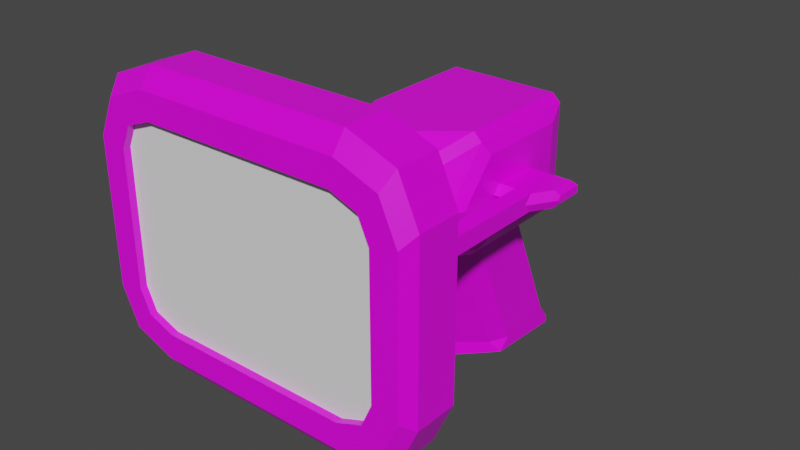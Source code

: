 # Source: ReconstructorGun.blend  (saved by Blender 2.91.10; exported with 4.5.12 LTS)
import bpy
from mathutils import Matrix  # noqa: F401  (used for matrix-valued properties, if any)

bpy.ops.wm.read_factory_settings(use_empty=True)
scene = bpy.context.scene
scene.name = 'Scene'

# ---- collections
col_collection = bpy.data.collections.new('Collection'); scene.collection.children.link(col_collection)

# ---- images (referenced by path relative to the original .blend; pixels are not part of the script)
import os
ASSET_DIR = os.environ.get("B2B_ASSET_DIR", "")  # directory of the original .blend (textures are referenced by path, not embedded)
HERE = os.path.dirname(os.path.abspath(__file__))  # packed textures are extracted next to this script under _unpacked/

def load_image(name, relpath, width, height, colorspace="sRGB"):
    """Load a texture the original file referenced (path relative to the .blend, or extracted next to this script)."""
    p = next((c for c in (os.path.join(HERE, relpath), os.path.join(ASSET_DIR, relpath)) if relpath and os.path.exists(c)), "")
    if p:
        img = bpy.data.images.load(p, check_existing=True)
        img.name = name
    else:  # same state as the original file: an image datablock whose file is absent (Cycles renders it pink)
        img = bpy.data.images.new(name, width, height)
        img.source = "FILE"
        img.filepath = "//" + (relpath or name)
    img.colorspace_settings.name = colorspace
    return img
img_green_team_png = load_image('green_team.png', 'green_team.png', 1024, 1024, 'sRGB')

# ---- materials (node trees are filled in below, after node groups)
mat_material = bpy.data.materials.new('Material')
mat_material.alpha_threshold = 0.0
mat_material.use_transparent_shadow = False
mat_material.line_color = (0.0, 0.0, 0.0, 1.0)

# ---- material node trees
mat_material.use_nodes = True; mat_material.node_tree.nodes.clear()
_N = mat_material.node_tree.nodes; _L = mat_material.node_tree.links
n0 = _N.new('ShaderNodeOutputMaterial'); n0.name = 'Material Output'; n0.location = (300, 300)
n1 = _N.new('ShaderNodeBsdfPrincipled'); n1.name = 'Principled BSDF'; n1.location = (10, 300)
n1.distribution = 'GGX'
n1.subsurface_method = 'BURLEY'
n1.inputs[2].default_value = 0.4
n1.inputs[3].default_value = 1.45
n1.inputs[27].default_value = (0.0, 0.0, 0.0, 1.0)
n1.inputs[28].default_value = 1.0
n2 = _N.new('ShaderNodeTexImage'); n2.name = 'Image Texture'; n2.location = (-280, 280)
n2.image = img_green_team_png
_L.new(n1.outputs[0], n0.inputs[0])
_L.new(n2.outputs[0], n1.inputs[0])
n0.is_active_output = True

# ---- world
world_world = bpy.data.worlds.new('World'); scene.world = world_world
world_world.use_nodes = True; world_world.node_tree.nodes.clear()
_N = world_world.node_tree.nodes; _L = world_world.node_tree.links
n0 = _N.new('ShaderNodeOutputWorld'); n0.name = 'World Output'; n0.location = (300, 300)
n1 = _N.new('ShaderNodeBackground'); n1.name = 'Background'; n1.location = (10, 300)
n1.inputs[0].default_value = (0.05088, 0.05088, 0.05088, 1.0)
_L.new(n1.outputs[0], n0.inputs[0])
n0.is_active_output = True
world_world.color = (0.05088, 0.05088, 0.05088)
world_world.use_sun_shadow = False
world_world.sun_shadow_jitter_overblur = 0.0

# ---- meshes
me_cube = bpy.data.meshes.new('Cube')
me_cube.from_pydata([(0.1165, 0.3594, 0.3123), (0.3273, -0.384, 0.4819), (0.2246, -0.384, 0.5212), (0.0, -0.2884, 0.5212), (0.0, -0.2884, -0.1094), (0.0, -0.384, -0.1094), (0.0, -0.384, 0.5212), (0.0, 0.3113, 0.07101), (0.0, -0.01945, 0.3408), (0.0, 0.3594, 0.3123), (0.145, -0.01945, 0.2052), (0.0, 0.0429, 0.07101), (0.1045, 0.4193, 0.1214), (0.2246, -0.2884, -0.1094), (0.3699, -0.2884, 0.02481), (0.3273, -0.2884, -0.07009), (0.3699, -0.2884, 0.387), (0.2246, -0.2884, 0.5212), (0.3273, -0.2884, 0.4819), (0.3699, -0.384, 0.387), (0.3699, -0.384, 0.02481), (0.3273, -0.384, -0.07009), (0.2246, -0.384, -0.1094), (0.1165, 0.3594, 0.09953), (0.0, 0.3594, 0.09953), (0.0, -0.01945, 0.07101), (0.1045, 0.4193, 0.2904), (0.0, 0.4431, -0.2351), (0.0, 0.1747, -0.2351), (0.0, 0.4431, -0.2705), (0.0, 0.1747, -0.2705), (0.09684, 0.4431, -0.2705), (0.0765, 0.1059, 0.07101), (0.09684, 0.1504, 0.07101), (0.1199, 0.1117, 0.07101), (0.09684, 0.2822, -0.2351), (0.0765, 0.2377, -0.2351), (0.09684, 0.2544, -0.2606), (0.09684, 0.2907, 0.07101), (0.07787, 0.3113, 0.07101), (0.1103, 0.3247, 0.07101), (0.07787, 0.4431, -0.2351), (0.09684, 0.4224, -0.2351), (0.09684, 0.4431, -0.2541), (0.0, 0.4193, 0.1214), (0.0, 0.4193, 0.2904), (0.0, 0.3594, 0.3408), (0.0, 0.3594, 0.07101), (0.0, 0.3826, 0.3123), (0.0, 0.3826, 0.09953), (0.1165, 0.3826, 0.3123), (0.1165, 0.3826, 0.09953), (0.145, 0.08333, 0.3222), (0.1262, 0.08442, 0.3408), (0.1084, -0.01945, 0.2882), (0.08913, -0.01945, 0.3066), (0.1121, -0.03086, 0.3091), (0.08913, -0.01945, 0.1052), (0.1084, -0.01945, 0.1236), (0.1121, -0.03086, 0.1027), (0.1262, 0.08442, 0.07101), (0.145, 0.08333, 0.08963), (0.1263, 0.3594, 0.3408), (0.145, 0.3594, 0.3223), (0.1331, 0.3594, 0.329), (0.145, 0.3594, 0.08955), (0.1263, 0.3407, 0.07101), (0.1282, 0.3594, 0.07101), (0.1331, 0.3594, 0.08284), (0.1601, 0.1109, 0.2056), (0.1601, 0.128, 0.1864), (0.1601, 0.1283, 0.2254), (0.1601, 0.3114, 0.1151), (0.1601, 0.09604, 0.1152), (0.1601, 0.09604, 0.2966), (0.1601, 0.3114, 0.2967), (0.1601, 0.01586, 0.2054), (0.2148, -0.4141, 0.4254), (0.2731, -0.4141, 0.008697), (0.2958, -0.4141, 0.05932), (0.2148, -0.4141, -0.0136), (0.2705, 0.1704, 0.2056), (0.1969, 0.128, 0.1864), (0.2337, 0.128, 0.1864), (0.2337, 0.1109, 0.2056), (0.1969, 0.1109, 0.2056), (0.1969, 0.1283, 0.2254), (0.2337, 0.1283, 0.2254), (0.2958, -0.4141, 0.3525), (0.2731, -0.4141, 0.4031), (0.0, -0.4141, -0.0136), (0.0, -0.4141, 0.4254), (0.1969, -0.1273, 0.1856), (0.2337, -0.1273, 0.1856), (0.2337, -0.1444, 0.2049), (0.1969, -0.1444, 0.2049), (0.1969, -0.1271, 0.2247), (0.2337, -0.1271, 0.2247), (0.1601, 0.2402, 0.1974), (0.1601, 0.2292, 0.1864), (0.1601, 0.248, 0.1786), (0.1601, 0.2292, 0.2254), (0.1601, 0.2402, 0.2144), (0.1601, 0.248, 0.2333), (0.2595, 0.2292, 0.1864), (0.2705, 0.2402, 0.1974), (0.2595, 0.1697, 0.1864), (0.2705, 0.1777, 0.1974), (0.2705, 0.178, 0.2144), (0.2595, 0.1699, 0.2254), (0.2595, 0.2292, 0.2254), (0.2705, 0.2402, 0.2144), (0.2337, 0.2402, 0.2144), (0.2337, 0.2292, 0.2254), (0.1969, 0.2292, 0.2254), (0.1969, 0.2402, 0.2144), (0.2337, 0.2292, 0.1864), (0.2337, 0.2402, 0.1974), (0.1969, 0.2402, 0.1974), (0.1969, 0.2292, 0.1864), (0.2253, -0.4141, 0.4823), (0.3154, -0.4141, 0.4479), (0.2253, -0.4141, -0.07052), (0.0, -0.4141, -0.07052), (0.3527, -0.4141, 0.3647), (0.3154, -0.4141, -0.03605), (0.0, -0.4141, 0.4823), (0.3527, -0.4141, 0.04714), (0.0, -0.3508, 0.4254), (0.0, -0.3508, -0.0136), (0.2148, -0.3508, 0.4254), (0.2731, -0.3508, 0.4031), (0.2148, -0.3508, -0.0136), (0.2958, -0.3508, 0.3525), (0.2731, -0.3508, 0.008697), (0.2958, -0.3508, 0.05932)], [], [(22, 21, 125, 122), (18, 17, 2, 1), (8, 55, 53), (0, 23, 51, 50), (25, 13, 4), (54, 56, 18, 16, 10), (37, 36, 28, 30), (8, 3, 17), (63, 52, 74, 75), (62, 46, 8, 53), (57, 59, 15, 13, 25), (10, 58, 61), (10, 14, 15, 59, 58), (8, 17, 18, 56, 55), (57, 25, 60), (11, 32, 34, 60, 25), (10, 16, 14), (13, 15, 21, 22), (4, 13, 22, 5), (15, 14, 20, 21), (17, 3, 6, 2), (14, 16, 19, 20), (16, 18, 1, 19), (23, 0, 64, 63, 65, 68), (44, 45, 26, 12), (34, 33, 38, 40, 66, 60), (38, 33, 35, 42), (27, 41, 43, 31, 29), (29, 31, 37, 30), (43, 42, 35, 37, 31), (32, 33, 34), (35, 36, 37), (32, 36, 35, 33), (32, 11, 28, 36), (38, 39, 40), (41, 42, 43), (41, 39, 38, 42), (7, 39, 41, 27), (0, 9, 46, 62, 64), (24, 23, 68, 67, 47), (40, 39, 7, 47, 67, 66), (48, 50, 26, 45), (9, 0, 50, 48), (23, 24, 49, 51), (54, 55, 56), (57, 58, 59), (62, 63, 64), (65, 66, 67, 68), (53, 55, 54, 52), (61, 58, 57, 60), (60, 66, 65, 61), (62, 53, 52, 63), (54, 10, 52), (51, 49, 44, 12), (50, 51, 12, 26), (113, 87, 109, 110), (61, 65, 72, 73), (10, 61, 73, 76), (65, 63, 75, 72), (52, 10, 76, 74), (98, 102, 115, 118), (83, 116, 104, 106), (101, 71, 86, 114), (70, 69, 76, 73), (69, 71, 74, 76), (117, 112, 111, 105), (87, 84, 81, 108, 109), (114, 86, 87, 113), (84, 83, 106, 107, 81), (105, 111, 108, 81, 107), (100, 99, 70, 73, 72), (78, 79, 135, 134), (103, 102, 98, 100, 72, 75), (82, 119, 116, 83), (71, 69, 85, 86), (87, 86, 96, 97), (71, 101, 103, 75, 74), (118, 115, 112, 117), (69, 70, 82, 85), (85, 82, 92, 95), (96, 95, 94, 97), (95, 92, 93, 94), (86, 85, 95, 96), (82, 83, 93, 92), (83, 84, 94, 93), (84, 87, 97, 94), (98, 99, 100), (101, 102, 103), (105, 107, 106, 104), (108, 111, 110, 109), (115, 102, 101, 114), (119, 99, 98, 118), (111, 112, 113, 110), (112, 115, 114, 113), (104, 116, 117, 105), (116, 119, 118, 117), (70, 99, 119, 82), (5, 22, 122, 123), (1, 2, 120, 121), (20, 19, 124, 127), (19, 1, 121, 124), (2, 6, 126, 120), (21, 20, 127, 125), (77, 89, 121, 120), (80, 90, 123, 122), (89, 88, 124, 121), (78, 80, 122, 125), (91, 77, 120, 126), (88, 79, 127, 124), (79, 78, 125, 127), (132, 134, 135, 133, 131, 130, 128, 129), (77, 91, 128, 130), (88, 89, 131, 133), (89, 77, 130, 131), (79, 88, 133, 135), (80, 78, 134, 132), (90, 80, 132, 129)])
_uv = me_cube.uv_layers.new(name='UVMap')
_uv.uv.foreach_set('vector', [0.8324, 0.6835, 0.8324, 0.6835, 0.8324, 0.6835, 0.8324, 0.6835, 0.1362, 0.6825, 0.1362, 0.6825, 0.1362, 0.6825, 0.1362, 0.6825, 0.8324, 0.6835, 0.8324, 0.6835, 0.8324, 0.6835, 0.8324, 0.6835, 0.8324, 0.6835, 0.8324, 0.6835, 0.8324, 0.6835, 0.8324, 0.6835, 0.8324, 0.6835, 0.8324, 0.6835, 0.1792, 0.4881, 0.1792, 0.4881, 0.1792, 0.4881, 0.1792, 0.4881, 0.1792, 0.4881, 0.8324, 0.6835, 0.8324, 0.6835, 0.8324, 0.6835, 0.8324, 0.6835, 0.8324, 0.6835, 0.8324, 0.6835, 0.8324, 0.6835, 0.8324, 0.6835, 0.8324, 0.6835, 0.8324, 0.6835, 0.8324, 0.6835, 0.8324, 0.6835, 0.8324, 0.6835, 0.8324, 0.6835, 0.8324, 0.6835, 0.8324, 0.6835, 0.8324, 0.6835, 0.8324, 0.6835, 0.8324, 0.6835, 0.8324, 0.6835, 0.2024, 0.5387, 0.2024, 0.5387, 0.2024, 0.5387, 0.1792, 0.4881, 0.1792, 0.4881, 0.1792, 0.4881, 0.1792, 0.4881, 0.1792, 0.4881, 0.8324, 0.6835, 0.8324, 0.6835, 0.8324, 0.6835, 0.8324, 0.6835, 0.8324, 0.6835, 0.8324, 0.6835, 0.8324, 0.6835, 0.8324, 0.6835, 0.8324, 0.6835, 0.8324, 0.6835, 0.8324, 0.6835, 0.8324, 0.6835, 0.8324, 0.6835, 0.1825, 0.6935, 0.1825, 0.6935, 0.1825, 0.6935, 0.1362, 0.6825, 0.1362, 0.6825, 0.1362, 0.6825, 0.1362, 0.6825, 0.1362, 0.6825, 0.1362, 0.6825, 0.1362, 0.6825, 0.1362, 0.6825, 0.1362, 0.6825, 0.1362, 0.6825, 0.1362, 0.6825, 0.1362, 0.6825, 0.1362, 0.6825, 0.1362, 0.6825, 0.1362, 0.6825, 0.1362, 0.6825, 0.1362, 0.6825, 0.1362, 0.6825, 0.1362, 0.6825, 0.1362, 0.6825, 0.1362, 0.6825, 0.1362, 0.6825, 0.1362, 0.6825, 0.1362, 0.6825, 0.8324, 0.6835, 0.8324, 0.6835, 0.8324, 0.6835, 0.8324, 0.6835, 0.8324, 0.6835, 0.8324, 0.6835, 0.8324, 0.6835, 0.8324, 0.6835, 0.8324, 0.6835, 0.8324, 0.6835, 0.8324, 0.6835, 0.8324, 0.6835, 0.8324, 0.6835, 0.8324, 0.6835, 0.8324, 0.6835, 0.8324, 0.6835, 0.8324, 0.6835, 0.8324, 0.6835, 0.8324, 0.6835, 0.8324, 0.6835, 0.8324, 0.6835, 0.8324, 0.6835, 0.8324, 0.6835, 0.8324, 0.6835, 0.8324, 0.6835, 0.8324, 0.6835, 0.8324, 0.6835, 0.8324, 0.6835, 0.8324, 0.6835, 0.8324, 0.6835, 0.8324, 0.6835, 0.8324, 0.6835, 0.8324, 0.6835, 0.8324, 0.6835, 0.8324, 0.6835, 0.8324, 0.6835, 0.8324, 0.6835, 0.8324, 0.6835, 0.8324, 0.6835, 0.8324, 0.6835, 0.8324, 0.6835, 0.8324, 0.6835, 0.8324, 0.6835, 0.8324, 0.6835, 0.8324, 0.6835, 0.8324, 0.6835, 0.8324, 0.6835, 0.8324, 0.6835, 0.8324, 0.6835, 0.8324, 0.6835, 0.8324, 0.6835, 0.8324, 0.6835, 0.8324, 0.6835, 0.8324, 0.6835, 0.8324, 0.6835, 0.8324, 0.6835, 0.8324, 0.6835, 0.8324, 0.6835, 0.8324, 0.6835, 0.8324, 0.6835, 0.8324, 0.6835, 0.8324, 0.6835, 0.8324, 0.6835, 0.8324, 0.6835, 0.8324, 0.6835, 0.8324, 0.6835, 0.8324, 0.6835, 0.8324, 0.6835, 0.8324, 0.6835, 0.8324, 0.6835, 0.8324, 0.6835, 0.8324, 0.6835, 0.8324, 0.6835, 0.8324, 0.6835, 0.8324, 0.6835, 0.8324, 0.6835, 0.8324, 0.6835, 0.8324, 0.6835, 0.8324, 0.6835, 0.8324, 0.6835, 0.8324, 0.6835, 0.8324, 0.6835, 0.8324, 0.6835, 0.8324, 0.6835, 0.8324, 0.6835, 0.8324, 0.6835, 0.8324, 0.6835, 0.8324, 0.6835, 0.8324, 0.6835, 0.8324, 0.6835, 0.8324, 0.6835, 0.8324, 0.6835, 0.8324, 0.6835, 0.8324, 0.6835, 0.8324, 0.6835, 0.8324, 0.6835, 0.8324, 0.6835, 0.8324, 0.6835, 0.8324, 0.6835, 0.8324, 0.6835, 0.8324, 0.6835, 0.8324, 0.6835, 0.8324, 0.6835, 0.8324, 0.6835, 0.8324, 0.6835, 0.8324, 0.6835, 0.8324, 0.6835, 0.8324, 0.6835, 0.8324, 0.6835, 0.8324, 0.6835, 0.8324, 0.6835, 0.8324, 0.6835, 0.8324, 0.6835, 0.8324, 0.6835, 0.8324, 0.6835, 0.8324, 0.6835, 0.8324, 0.6835, 0.8324, 0.6835, 0.8324, 0.6835, 0.2024, 0.5387, 0.2024, 0.5387, 0.2024, 0.5387, 0.8324, 0.6835, 0.8324, 0.6835, 0.8324, 0.6835, 0.8324, 0.6835, 0.8324, 0.6835, 0.8324, 0.6835, 0.8324, 0.6835, 0.8324, 0.6835, 0.8687, 0.8641, 0.8687, 0.8641, 0.8687, 0.8641, 0.8687, 0.8641, 0.8324, 0.6835, 0.8324, 0.6835, 0.8324, 0.6835, 0.8324, 0.6835, 0.2024, 0.5387, 0.2024, 0.5387, 0.2024, 0.5387, 0.2024, 0.5387, 0.8324, 0.6835, 0.8324, 0.6835, 0.8324, 0.6835, 0.8324, 0.6835, 0.2024, 0.5387, 0.2024, 0.5387, 0.2024, 0.5387, 0.2024, 0.5387, 0.8324, 0.6835, 0.8324, 0.6835, 0.8324, 0.6835, 0.8324, 0.6835, 0.8687, 0.8641, 0.8687, 0.8641, 0.8687, 0.8641, 0.8687, 0.8641, 0.8687, 0.8641, 0.8687, 0.8641, 0.8687, 0.8641, 0.8687, 0.8641, 0.1726, 0.5347, 0.1726, 0.5347, 0.1726, 0.5347, 0.1726, 0.5347, 0.1726, 0.5347, 0.1726, 0.5347, 0.1726, 0.5347, 0.1726, 0.5347, 0.8324, 0.6835, 0.8324, 0.6835, 0.8324, 0.6835, 0.8324, 0.6835, 0.8687, 0.8641, 0.8687, 0.8641, 0.8687, 0.8641, 0.8687, 0.8641, 0.8687, 0.8641, 0.8687, 0.8641, 0.8687, 0.8641, 0.8687, 0.8641, 0.8687, 0.8641, 0.8687, 0.8641, 0.8687, 0.8641, 0.8687, 0.8641, 0.8687, 0.8641, 0.8687, 0.8641, 0.8687, 0.8641, 0.8687, 0.8641, 0.8687, 0.8641, 0.8687, 0.8641, 0.8687, 0.8641, 0.1726, 0.5347, 0.1726, 0.5347, 0.1726, 0.5347, 0.1726, 0.5347, 0.1726, 0.5347, 0.8324, 0.6835, 0.8324, 0.6835, 0.8324, 0.6835, 0.8324, 0.6835, 0.1726, 0.5347, 0.1726, 0.5347, 0.1726, 0.5347, 0.1726, 0.5347, 0.1726, 0.5347, 0.1726, 0.5347, 0.8687, 0.8641, 0.8687, 0.8641, 0.8687, 0.8641, 0.8687, 0.8641, 0.8687, 0.8641, 0.8687, 0.8641, 0.8687, 0.8641, 0.8687, 0.8641, 0.8687, 0.8641, 0.8687, 0.8641, 0.8687, 0.8641, 0.8687, 0.8641, 0.1726, 0.5347, 0.1726, 0.5347, 0.1726, 0.5347, 0.1726, 0.5347, 0.1726, 0.5347, 0.8324, 0.6835, 0.8324, 0.6835, 0.8324, 0.6835, 0.8324, 0.6835, 0.8687, 0.8641, 0.8687, 0.8641, 0.8687, 0.8641, 0.8687, 0.8641, 0.8687, 0.8641, 0.8687, 0.8641, 0.8687, 0.8641, 0.8687, 0.8641, 0.8687, 0.8641, 0.8687, 0.8641, 0.8687, 0.8641, 0.8687, 0.8641, 0.8687, 0.8641, 0.8687, 0.8641, 0.8687, 0.8641, 0.8687, 0.8641, 0.8687, 0.8641, 0.8687, 0.8641, 0.8687, 0.8641, 0.8687, 0.8641, 0.8687, 0.8641, 0.8687, 0.8641, 0.8687, 0.8641, 0.8687, 0.8641, 0.8687, 0.8641, 0.8687, 0.8641, 0.8687, 0.8641, 0.8687, 0.8641, 0.8687, 0.8641, 0.8687, 0.8641, 0.8687, 0.8641, 0.8687, 0.8641, 0.1726, 0.5347, 0.1726, 0.5347, 0.1726, 0.5347, 0.1726, 0.5347, 0.1726, 0.5347, 0.1726, 0.5347, 0.8687, 0.8641, 0.8687, 0.8641, 0.8687, 0.8641, 0.8687, 0.8641, 0.8687, 0.8641, 0.8687, 0.8641, 0.8687, 0.8641, 0.8687, 0.8641, 0.8687, 0.8641, 0.8687, 0.8641, 0.8687, 0.8641, 0.8687, 0.8641, 0.8687, 0.8641, 0.8687, 0.8641, 0.8687, 0.8641, 0.8687, 0.8641, 0.8687, 0.8641, 0.8687, 0.8641, 0.8687, 0.8641, 0.8687, 0.8641, 0.8687, 0.8641, 0.8687, 0.8641, 0.8687, 0.8641, 0.8687, 0.8641, 0.8687, 0.8641, 0.8687, 0.8641, 0.8687, 0.8641, 0.8687, 0.8641, 0.8687, 0.8641, 0.8687, 0.8641, 0.8687, 0.8641, 0.8687, 0.8641, 0.8687, 0.8641, 0.8687, 0.8641, 0.8687, 0.8641, 0.8687, 0.8641, 0.8324, 0.6835, 0.8324, 0.6835, 0.8324, 0.6835, 0.8324, 0.6835, 0.8324, 0.6835, 0.8324, 0.6835, 0.8324, 0.6835, 0.8324, 0.6835, 0.8324, 0.6835, 0.8324, 0.6835, 0.8324, 0.6835, 0.8324, 0.6835, 0.8324, 0.6835, 0.8324, 0.6835, 0.8324, 0.6835, 0.8324, 0.6835, 0.8324, 0.6835, 0.8324, 0.6835, 0.8324, 0.6835, 0.8324, 0.6835, 0.8324, 0.6835, 0.8324, 0.6835, 0.8324, 0.6835, 0.8324, 0.6835, 0.8324, 0.6835, 0.8324, 0.6835, 0.8324, 0.6835, 0.8324, 0.6835, 0.8324, 0.6835, 0.8324, 0.6835, 0.8324, 0.6835, 0.8324, 0.6835, 0.8324, 0.6835, 0.8324, 0.6835, 0.8324, 0.6835, 0.8324, 0.6835, 0.8324, 0.6835, 0.8324, 0.6835, 0.8324, 0.6835, 0.8324, 0.6835, 0.8324, 0.6835, 0.8324, 0.6835, 0.8324, 0.6835, 0.8324, 0.6835, 0.8324, 0.6835, 0.8324, 0.6835, 0.8324, 0.6835, 0.8324, 0.6835, 0.8324, 0.6835, 0.8324, 0.6835, 0.8324, 0.6835, 0.8324, 0.6835, 0.8324, 0.6835, 0.8324, 0.6835, 0.8324, 0.6835, 0.8324, 0.6835, 0.8324, 0.6835, 0.8324, 0.6835, 0.8324, 0.6835, 0.8324, 0.6835, 0.8324, 0.6835, 0.8324, 0.6835, 0.8324, 0.6835, 0.8324, 0.6835, 0.8324, 0.6835, 0.8324, 0.6835, 0.8324, 0.6835, 0.8324, 0.6835, 0.8324, 0.6835, 0.8324, 0.6835, 0.8324, 0.6835, 0.8324, 0.6835, 0.8324, 0.6835, 0.8324, 0.6835, 0.8324, 0.6835, 0.8324, 0.6835, 0.8324, 0.6835, 0.8324, 0.6835, 0.8324, 0.6835, 0.8324, 0.6835, 0.8324, 0.6835, 0.8324, 0.6835, 0.8324, 0.6835, 0.8324, 0.6835])
me_cube.materials.append(mat_material)
me_cube.use_remesh_preserve_volume = False
me_cube.use_remesh_preserve_attributes = False
me_cube.use_mirror_vertex_groups = False
me_cube.update()
me_cube_001 = bpy.data.meshes.new('Cube.001')
me_cube_001.from_pydata([(-0.3107, -0.05302, -0.2243), (-0.3107, -0.05302, 0.2243), (-0.3107, 0.003297, -0.2243), (-0.3107, 0.003297, 0.2243), (0.3107, -0.05302, -0.2243), (0.3107, -0.05302, 0.2243), (0.3107, 0.003297, -0.2243), (0.3107, 0.003297, 0.2243)], [], [(0, 1, 3, 2), (2, 3, 7, 6), (6, 7, 5, 4), (4, 5, 1, 0), (2, 6, 4, 0), (7, 3, 1, 5)])
_uv = me_cube_001.uv_layers.new(name='UVMap')
_uv.uv.foreach_set('vector', [0.375, 0.0, 0.625, 0.0, 0.625, 0.25, 0.375, 0.25, 0.375, 0.25, 0.625, 0.25, 0.625, 0.5, 0.375, 0.5, 0.375, 0.5, 0.625, 0.5, 0.625, 0.75, 0.375, 0.75, 0.375, 0.75, 0.625, 0.75, 0.625, 1.0, 0.375, 1.0, 0.125, 0.5, 0.375, 0.5, 0.375, 0.75, 0.125, 0.75, 0.625, 0.5, 0.875, 0.5, 0.875, 0.75, 0.625, 0.75])
me_cube_001.use_remesh_fix_poles = True
me_cube_001.use_remesh_preserve_attributes = False
me_cube_001.use_mirror_vertex_groups = False
me_cube_001.update()

# ---- objects
ob_cube = bpy.data.objects.new('Cube', me_cube)
ob_cube_001 = bpy.data.objects.new('Cube.001', me_cube_001)

# ---- transforms, parenting, visibility, modifiers, constraints
ob_cube.location = (0.0, 0.0, 0.0)
ob_cube.lock_rotations_4d = False
ob_cube.empty_display_type = 'ARROWS'
ob_cube.lineart.crease_threshold = 0.0
_m = ob_cube.modifiers.new('Mirror', 'MIRROR')
_m.use_clip = True
ob_cube_001.location = (5.025e-17, -0.3451, 0.2055)
ob_cube_001.lineart.crease_threshold = 0.0

# ---- collection membership
col_collection.objects.link(ob_cube)
col_collection.objects.link(ob_cube_001)

# ---- scene / render settings (as saved in the file)
scene.frame_start = 1; scene.frame_end = 250; scene.frame_set(1)
scene.render.engine = 'BLENDER_EEVEE_NEXT'
scene.cycles.use_denoising = False
scene.cycles.samples = 128
scene.cycles.sampling_pattern = 'TABULATED_SOBOL'
scene.cycles.use_adaptive_sampling = False
scene.cycles.use_light_tree = False
scene.view_settings.view_transform = 'Filmic'
bpy.context.view_layer.update()

# ---- added for rendering (the .blend has no active camera and no usable light): camera, sun
cam_auto = bpy.data.cameras.new('AutoCamera')
cam_auto.lens = 50.0
cam_auto.sensor_width = 36.0
cam_auto.clip_end = 1000.0
ob_auto_camera = bpy.data.objects.new('AutoCamera', cam_auto)
scene.collection.objects.link(ob_auto_camera)
ob_auto_camera.location = (1.27829, -1.51946, 1.14799)
ob_auto_camera.rotation_euler = (1.09748, -7.21219e-08, 0.694738)
scene.camera = ob_auto_camera
light_auto_sun = bpy.data.lights.new('AutoSun', 'SUN')
light_auto_sun.energy = 3.0
light_auto_sun.angle = 0.0523599
ob_auto_sun = bpy.data.objects.new('AutoSun', light_auto_sun)
scene.collection.objects.link(ob_auto_sun)
ob_auto_sun.rotation_euler = (0.872665, 0.174533, 0.523599)
bpy.context.view_layer.update()
